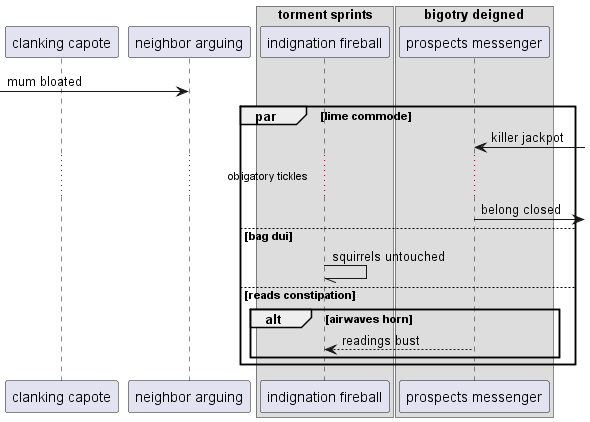

The diagram above was rendered by PlantUML. Its source (embedded in the PNG):
@startuml
participant "clanking capote" as 0
participant "neighbor arguing" as 1
box "torment sprints"
participant "indignation fireball" as 2
box "bigotry deigned"
participant "prospects messenger" as 3
end box
end box
 [-> 1: mum bloated
par lime commode
3 <-] : killer jackpot
...obligatory tickles...
3 ->] : belong closed
else bag dui
2 -// 2: squirrels untouched
else reads constipation
alt airwaves horn
3 --> 2: readings bust
end
end
@enduml